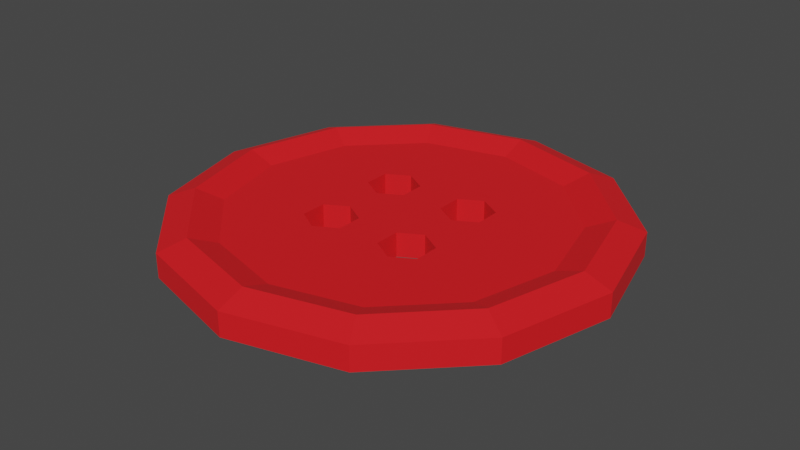 # Source: button.blend  (saved by Blender 4.2.66; exported with 4.5.12 LTS)
import bpy
from mathutils import Matrix  # noqa: F401  (used for matrix-valued properties, if any)

bpy.ops.wm.read_factory_settings(use_empty=True)
scene = bpy.context.scene
scene.name = 'Scene'

# ---- collections
col_collection = bpy.data.collections.new('Collection'); scene.collection.children.link(col_collection)

# ---- materials (node trees are filled in below, after node groups)
mat_material = bpy.data.materials.new('Material')

# ---- material node trees
mat_material.use_nodes = True; mat_material.node_tree.nodes.clear()
_N = mat_material.node_tree.nodes; _L = mat_material.node_tree.links
n0 = _N.new('ShaderNodeBsdfPrincipled'); n0.name = 'Principled BSDF'; n0.location = (10, 300)
n0.inputs[0].default_value = (0.8001, 0.0, 0.004402, 1.0)
n0.inputs[2].default_value = 0.8316
n1 = _N.new('ShaderNodeOutputMaterial'); n1.name = 'Material Output'; n1.location = (300, 300)
_L.new(n0.outputs[0], n1.inputs[0])
n1.is_active_output = True

# ---- world
world_world = bpy.data.worlds.new('World'); scene.world = world_world
world_world.use_nodes = True; world_world.node_tree.nodes.clear()
_N = world_world.node_tree.nodes; _L = world_world.node_tree.links
n0 = _N.new('ShaderNodeOutputWorld'); n0.name = 'World Output'; n0.location = (300, 300)
n1 = _N.new('ShaderNodeBackground'); n1.name = 'Background'; n1.location = (10, 300)
n1.inputs[0].default_value = (0.05088, 0.05088, 0.05088, 1.0)
_L.new(n1.outputs[0], n0.inputs[0])
n0.is_active_output = True
world_world.color = (0.05088, 0.05088, 0.05088)
world_world.use_sun_shadow = False
world_world.sun_shadow_jitter_overblur = 0.0

# ---- meshes
me_cylinder = bpy.data.meshes.new('Cylinder')
me_cylinder.from_pydata([(0.0, 0.7537, -0.5496), (0.0, 0.7537, 0.5496), (0.3769, 0.6528, -0.5496), (0.3769, 0.6528, 0.5496), (0.6528, 0.3769, -0.5496), (0.6528, 0.3769, 0.5496), (0.7537, 0.0, -0.5496), (0.7537, 0.0, 0.5496), (0.6528, -0.3769, -0.5496), (0.6528, -0.3769, 0.5496), (0.3769, -0.6528, -0.5496), (0.3769, -0.6528, 0.5496), (0.0, -0.7537, -0.5496), (0.0, -0.7537, 0.5496), (-0.3769, -0.6528, -0.5496), (-0.3769, -0.6528, 0.5496), (-0.6528, -0.3769, -0.5496), (-0.6528, -0.3769, 0.5496), (-0.7537, 0.0, -0.5496), (-0.7537, 0.0, 0.5496), (-0.6528, 0.3769, -0.5496), (-0.6528, 0.3769, 0.5496), (-0.3769, 0.6528, -0.5496), (-0.3769, 0.6528, 0.5496), (0.0, 1.0, -0.5496), (0.5, 0.866, -0.5496), (0.5, 0.866, 0.5496), (0.0, 1.0, 0.5496), (0.866, 0.5, -0.5496), (0.866, 0.5, 0.5496), (1.0, 0.0, -0.5496), (1.0, 0.0, 0.5496), (0.866, -0.5, -0.5496), (0.866, -0.5, 0.5496), (0.5, -0.866, -0.5496), (0.5, -0.866, 0.5496), (0.0, -1.0, -0.5496), (0.0, -1.0, 0.5496), (-0.5, -0.866, -0.5496), (-0.5, -0.866, 0.5496), (-0.866, -0.5, -0.5496), (-0.866, -0.5, 0.5496), (-1.0, 0.0, -0.5496), (-1.0, 0.0, 0.5496), (-0.866, 0.5, -0.5496), (-0.866, 0.5, 0.5496), (-0.5, 0.866, -0.5496), (-0.5, 0.866, 0.5496), (0.0, 0.8774, -1.0), (0.4387, 0.7598, -1.0), (0.4387, 0.7598, 1.0), (0.0, 0.8774, 1.0), (0.7598, 0.4387, -1.0), (0.7598, 0.4387, 1.0), (0.8774, 0.0, -1.0), (0.8774, 0.0, 1.0), (0.7598, -0.4387, -1.0), (0.7598, -0.4387, 1.0), (0.4387, -0.7598, -1.0), (0.4387, -0.7598, 1.0), (0.0, -0.8774, -1.0), (0.0, -0.8774, 1.0), (-0.4387, -0.7598, -1.0), (-0.4387, -0.7598, 1.0), (-0.7598, -0.4387, -1.0), (-0.7598, -0.4387, 1.0), (-0.8774, 0.0, -1.0), (-0.8774, 0.0, 1.0), (-0.7598, 0.4387, -1.0), (-0.7598, 0.4387, 1.0), (-0.4387, 0.7598, -1.0), (-0.4387, 0.7598, 1.0), (-0.3004, -0.258, 0.5496), (0.3004, -0.258, 0.5496), (-0.3004, -0.142, 0.5496), (-0.3004, 0.142, 0.5496), (-0.2266, -0.09939, 0.5496), (-0.2266, 0.09939, 0.5496), (-0.3004, 0.258, 0.5496), (-0.2, 0.08406, 0.5496), (-0.2, -0.08406, 0.5496), (-0.0996, -0.142, 0.5496), (-0.0996, 0.142, 0.5496), (-0.0996, -0.258, 0.5496), (-0.0996, 0.258, 0.5496), (-0.2, -0.3159, 0.5496), (-0.2, 0.3159, 0.5496), (0.2, -0.08406, 0.5496), (0.2, -0.3159, 0.5496), (0.0996, -0.258, 0.5496), (0.0996, -0.142, 0.5496), (0.0996, 0.142, 0.5496), (0.0996, 0.258, 0.5496), (0.2, 0.08406, 0.5496), (0.3004, 0.142, 0.5496), (0.3004, 0.258, 0.5496), (0.3004, -0.142, 0.5496), (0.2, 0.3159, 0.5496), (-0.3004, -0.258, -0.5496), (-0.3004, -0.142, -0.5496), (-0.3004, 0.142, -0.5496), (-0.3004, 0.258, -0.5496), (-0.2, 0.08406, -0.5496), (-0.2, -0.08406, -0.5496), (-0.0996, -0.258, -0.5496), (-0.0996, -0.142, -0.5496), (-0.0996, 0.142, -0.5496), (-0.2, -0.3159, -0.5496), (-0.2, 0.3159, -0.5496), (0.0996, -0.258, -0.5496), (0.0996, -0.142, -0.5496), (0.1734, -0.09939, -0.5496), (0.1734, 0.09939, -0.5496), (0.0996, 0.142, -0.5496), (0.0996, 0.258, -0.5496), (-0.0996, 0.258, -0.5496), (0.3004, 0.142, -0.5496), (0.3004, 0.258, -0.5496), (0.3004, -0.258, -0.5496), (0.3004, -0.142, -0.5496), (0.2, 0.3159, -0.5496), (0.2, -0.3159, -0.5496), (0.2, -0.08406, -0.5496), (0.2, 0.08406, -0.5496)], [], [(24, 27, 26, 25), (25, 26, 29, 28), (28, 29, 31, 30), (30, 31, 33, 32), (32, 33, 35, 34), (34, 35, 37, 36), (36, 37, 39, 38), (38, 39, 41, 40), (40, 41, 43, 42), (42, 43, 45, 44), (80, 79, 77, 76), (93, 87, 96, 73, 9, 7, 5, 95, 94), (91, 82, 79, 80, 81, 83, 85, 72, 74, 76, 77, 75, 78, 86, 84, 92, 97, 95, 5, 3, 1, 23, 21, 19, 17, 15, 13, 11, 9, 73, 88, 89, 90, 87, 93), (84, 82, 91, 92), (44, 45, 47, 46), (46, 47, 27, 24), (102, 106, 113, 112, 111, 110, 109, 121, 118, 119, 122, 123, 116, 117, 120, 114, 115, 108, 22, 0, 2, 4, 6, 8, 10, 12, 14, 107, 104, 105, 103), (102, 103, 99, 98, 107, 14, 16, 18, 20, 22, 108, 101, 100), (111, 112, 123, 122), (115, 114, 113, 106), (49, 48, 24, 25), (51, 50, 26, 27), (52, 49, 25, 28), (50, 53, 29, 26), (54, 52, 28, 30), (53, 55, 31, 29), (56, 54, 30, 32), (55, 57, 33, 31), (58, 56, 32, 34), (57, 59, 35, 33), (60, 58, 34, 36), (59, 61, 37, 35), (62, 60, 36, 38), (61, 63, 39, 37), (64, 62, 38, 40), (63, 65, 41, 39), (66, 64, 40, 42), (65, 67, 43, 41), (68, 66, 42, 44), (67, 69, 45, 43), (70, 68, 44, 46), (69, 71, 47, 45), (48, 70, 46, 24), (71, 51, 27, 47), (2, 0, 48, 49), (1, 3, 50, 51), (4, 2, 49, 52), (3, 5, 53, 50), (6, 4, 52, 54), (5, 7, 55, 53), (8, 6, 54, 56), (7, 9, 57, 55), (10, 8, 56, 58), (9, 11, 59, 57), (12, 10, 58, 60), (11, 13, 61, 59), (14, 12, 60, 62), (13, 15, 63, 61), (16, 14, 62, 64), (15, 17, 65, 63), (18, 16, 64, 66), (17, 19, 67, 65), (20, 18, 66, 68), (19, 21, 69, 67), (22, 20, 68, 70), (21, 23, 71, 69), (0, 22, 70, 48), (23, 1, 51, 71), (117, 95, 97, 120), (94, 95, 117, 116), (93, 94, 116, 123), (91, 93, 123, 112, 113), (114, 92, 91, 113), (120, 97, 92, 114), (108, 86, 78, 101), (101, 78, 75, 100), (75, 77, 79, 102, 100), (79, 82, 106, 102), (82, 84, 115, 106), (115, 84, 86, 108), (88, 73, 118, 121), (73, 96, 119, 118), (119, 96, 87, 122), (122, 87, 90, 110, 111), (110, 90, 89, 109), (89, 88, 121, 109), (72, 85, 107, 98), (99, 74, 72, 98), (103, 80, 76, 74, 99), (105, 81, 80, 103), (83, 81, 105, 104), (85, 83, 104, 107)])
_uv = me_cylinder.uv_layers.new(name='UVMap')
_uv.uv.foreach_set('vector', [1.0, 0.5, 1.0, 1.0, 0.9167, 1.0, 0.9167, 0.5, 0.9167, 0.5, 0.9167, 1.0, 0.8333, 1.0, 0.8333, 0.5, 0.8333, 0.5, 0.8333, 1.0, 0.75, 1.0, 0.75, 0.5, 0.75, 0.5, 0.75, 1.0, 0.6667, 1.0, 0.6667, 0.5, 0.6667, 0.5, 0.6667, 1.0, 0.5833, 1.0, 0.5833, 0.5, 0.5833, 0.5, 0.5833, 1.0, 0.5, 1.0, 0.5, 0.5, 0.5, 0.5, 0.5, 1.0, 0.4167, 1.0, 0.4167, 0.5, 0.4167, 0.5, 0.4167, 1.0, 0.3333, 1.0, 0.3333, 0.5, 0.3333, 0.5, 0.3333, 1.0, 0.25, 1.0, 0.25, 0.5, 0.25, 0.5, 0.25, 1.0, 0.1667, 1.0, 0.1667, 0.5, 0.202, 0.2298, 0.202, 0.2702, 0.1956, 0.2739, 0.1956, 0.2261, 0.298, 0.2702, 0.298, 0.2298, 0.3221, 0.2159, 0.3221, 0.1881, 0.4067, 0.1596, 0.4309, 0.25, 0.4067, 0.3404, 0.3221, 0.3119, 0.3221, 0.2841, 0.2739, 0.2841, 0.2261, 0.2841, 0.202, 0.2702, 0.202, 0.2298, 0.2261, 0.2159, 0.2261, 0.1881, 0.202, 0.1742, 0.1779, 0.1881, 0.1779, 0.2159, 0.1956, 0.2261, 0.1956, 0.2739, 0.1779, 0.2841, 0.1779, 0.3119, 0.202, 0.3258, 0.2261, 0.3119, 0.2739, 0.3119, 0.298, 0.3258, 0.3221, 0.3119, 0.4067, 0.3404, 0.3404, 0.4067, 0.25, 0.4309, 0.1596, 0.4067, 0.09334, 0.3404, 0.0691, 0.25, 0.09334, 0.1596, 0.1596, 0.09334, 0.25, 0.0691, 0.3404, 0.09334, 0.4067, 0.1596, 0.3221, 0.1881, 0.298, 0.1742, 0.2739, 0.1881, 0.2739, 0.2159, 0.298, 0.2298, 0.298, 0.2702, 0.2261, 0.3119, 0.2261, 0.2841, 0.2739, 0.2841, 0.2739, 0.3119, 0.1667, 0.5, 0.1667, 1.0, 0.08333, 1.0, 0.08333, 0.5, 0.08333, 0.5, 0.08333, 1.0, 7.451e-08, 1.0, 7.451e-08, 0.5, 0.702, 0.2702, 0.7261, 0.2841, 0.7739, 0.2841, 0.7916, 0.2739, 0.7916, 0.2261, 0.7739, 0.2159, 0.7739, 0.1881, 0.798, 0.1742, 0.8221, 0.1881, 0.8221, 0.2159, 0.798, 0.2298, 0.798, 0.2702, 0.8221, 0.2841, 0.8221, 0.3119, 0.798, 0.3258, 0.7739, 0.3119, 0.7261, 0.3119, 0.702, 0.3258, 0.6596, 0.4067, 0.75, 0.4309, 0.8404, 0.4067, 0.9067, 0.3404, 0.9309, 0.25, 0.9067, 0.1596, 0.8404, 0.09334, 0.75, 0.0691, 0.6596, 0.09334, 0.702, 0.1742, 0.7261, 0.1881, 0.7261, 0.2159, 0.702, 0.2298, 0.702, 0.2702, 0.702, 0.2298, 0.6779, 0.2159, 0.6779, 0.1881, 0.702, 0.1742, 0.6596, 0.09334, 0.5933, 0.1596, 0.5691, 0.25, 0.5933, 0.3404, 0.6596, 0.4067, 0.702, 0.3258, 0.6779, 0.3119, 0.6779, 0.2841, 0.7916, 0.2261, 0.7916, 0.2739, 0.798, 0.2702, 0.798, 0.2298, 0.7261, 0.3119, 0.7739, 0.3119, 0.7739, 0.2841, 0.7261, 0.2841, 0.8553, 0.4324, 0.75, 0.4606, 0.75, 0.49, 0.87, 0.4578, 0.25, 0.4606, 0.3553, 0.4324, 0.37, 0.4578, 0.25, 0.49, 0.9324, 0.3553, 0.8553, 0.4324, 0.87, 0.4578, 0.9578, 0.37, 0.3553, 0.4324, 0.4324, 0.3553, 0.4578, 0.37, 0.37, 0.4578, 0.9606, 0.25, 0.9324, 0.3553, 0.9578, 0.37, 0.99, 0.25, 0.4324, 0.3553, 0.4606, 0.25, 0.49, 0.25, 0.4578, 0.37, 0.9324, 0.1447, 0.9606, 0.25, 0.99, 0.25, 0.9578, 0.13, 0.4606, 0.25, 0.4324, 0.1447, 0.4578, 0.13, 0.49, 0.25, 0.8553, 0.06765, 0.9324, 0.1447, 0.9578, 0.13, 0.87, 0.04215, 0.4324, 0.1447, 0.3553, 0.06765, 0.37, 0.04215, 0.4578, 0.13, 0.75, 0.03944, 0.8553, 0.06765, 0.87, 0.04215, 0.75, 0.01, 0.3553, 0.06765, 0.25, 0.03944, 0.25, 0.01, 0.37, 0.04215, 0.6447, 0.06765, 0.75, 0.03944, 0.75, 0.01, 0.63, 0.04215, 0.25, 0.03944, 0.1447, 0.06765, 0.13, 0.04215, 0.25, 0.01, 0.5676, 0.1447, 0.6447, 0.06765, 0.63, 0.04215, 0.5422, 0.13, 0.1447, 0.06765, 0.06765, 0.1447, 0.04215, 0.13, 0.13, 0.04215, 0.5394, 0.25, 0.5676, 0.1447, 0.5422, 0.13, 0.51, 0.25, 0.06765, 0.1447, 0.03944, 0.25, 0.01, 0.25, 0.04215, 0.13, 0.5676, 0.3553, 0.5394, 0.25, 0.51, 0.25, 0.5422, 0.37, 0.03944, 0.25, 0.06765, 0.3553, 0.04215, 0.37, 0.01, 0.25, 0.6447, 0.4324, 0.5676, 0.3553, 0.5422, 0.37, 0.63, 0.4578, 0.06765, 0.3553, 0.1447, 0.4324, 0.13, 0.4578, 0.04215, 0.37, 0.75, 0.4606, 0.6447, 0.4324, 0.63, 0.4578, 0.75, 0.49, 0.1447, 0.4324, 0.25, 0.4606, 0.25, 0.49, 0.13, 0.4578, 0.8404, 0.4067, 0.75, 0.4309, 0.75, 0.4606, 0.8553, 0.4324, 0.25, 0.4309, 0.3404, 0.4067, 0.3553, 0.4324, 0.25, 0.4606, 0.9067, 0.3404, 0.8404, 0.4067, 0.8553, 0.4324, 0.9324, 0.3553, 0.3404, 0.4067, 0.4067, 0.3404, 0.4324, 0.3553, 0.3553, 0.4324, 0.9309, 0.25, 0.9067, 0.3404, 0.9324, 0.3553, 0.9606, 0.25, 0.4067, 0.3404, 0.4309, 0.25, 0.4606, 0.25, 0.4324, 0.3553, 0.9067, 0.1596, 0.9309, 0.25, 0.9606, 0.25, 0.9324, 0.1447, 0.4309, 0.25, 0.4067, 0.1596, 0.4324, 0.1447, 0.4606, 0.25, 0.8404, 0.09334, 0.9067, 0.1596, 0.9324, 0.1447, 0.8553, 0.06765, 0.4067, 0.1596, 0.3404, 0.09334, 0.3553, 0.06765, 0.4324, 0.1447, 0.75, 0.0691, 0.8404, 0.09334, 0.8553, 0.06765, 0.75, 0.03944, 0.3404, 0.09334, 0.25, 0.0691, 0.25, 0.03944, 0.3553, 0.06765, 0.6596, 0.09334, 0.75, 0.0691, 0.75, 0.03944, 0.6447, 0.06765, 0.25, 0.0691, 0.1596, 0.09334, 0.1447, 0.06765, 0.25, 0.03944, 0.5933, 0.1596, 0.6596, 0.09334, 0.6447, 0.06765, 0.5676, 0.1447, 0.1596, 0.09334, 0.09334, 0.1596, 0.06765, 0.1447, 0.1447, 0.06765, 0.5691, 0.25, 0.5933, 0.1596, 0.5676, 0.1447, 0.5394, 0.25, 0.09334, 0.1596, 0.0691, 0.25, 0.03944, 0.25, 0.06765, 0.1447, 0.5933, 0.3404, 0.5691, 0.25, 0.5394, 0.25, 0.5676, 0.3553, 0.0691, 0.25, 0.09334, 0.3404, 0.06765, 0.3553, 0.03944, 0.25, 0.6596, 0.4067, 0.5933, 0.3404, 0.5676, 0.3553, 0.6447, 0.4324, 0.09334, 0.3404, 0.1596, 0.4067, 0.1447, 0.4324, 0.06765, 0.3553, 0.75, 0.4309, 0.6596, 0.4067, 0.6447, 0.4324, 0.75, 0.4606, 0.1596, 0.4067, 0.25, 0.4309, 0.25, 0.4606, 0.1447, 0.4324, 0.8333, 0.8678, 0.8333, 0.6322, 1.0, 0.6322, 1.0, 0.8678, 0.6667, 0.6322, 0.8333, 0.6322, 0.8333, 0.8678, 0.6667, 0.8678, 0.5, 0.6322, 0.6667, 0.6322, 0.6667, 0.8678, 0.5, 0.8678, 0.3333, 0.6322, 0.5, 0.6322, 0.5, 0.8678, 0.4559, 0.8678, 0.3333, 0.8678, 0.1667, 0.8678, 0.1667, 0.6322, 0.3333, 0.6322, 0.3333, 0.8678, -8.941e-08, 0.8678, -8.941e-08, 0.6322, 0.1667, 0.6322, 0.1667, 0.8678, 1.0, 0.8678, 1.0, 0.6322, 0.8333, 0.6322, 0.8333, 0.8678, 0.8333, 0.8678, 0.8333, 0.6322, 0.6667, 0.6322, 0.6667, 0.8678, 0.6667, 0.6322, 0.5441, 0.6322, 0.5, 0.6322, 0.5, 0.8678, 0.6667, 0.8678, 0.5, 0.6322, 0.3333, 0.6322, 0.3333, 0.8678, 0.5, 0.8678, 0.3333, 0.6322, 0.1667, 0.6322, 0.1667, 0.8678, 0.3333, 0.8678, 0.1667, 0.8678, 0.1667, 0.6322, -8.941e-08, 0.6322, -8.941e-08, 0.8678, 1.0, 0.6322, 0.8333, 0.6322, 0.8333, 0.8678, 1.0, 0.8678, 0.8333, 0.6322, 0.6667, 0.6322, 0.6667, 0.8678, 0.8333, 0.8678, 0.6667, 0.8678, 0.6667, 0.6322, 0.5, 0.6322, 0.5, 0.8678, 0.5, 0.8678, 0.5, 0.6322, 0.3333, 0.6322, 0.3333, 0.8678, 0.4559, 0.8678, 0.3333, 0.8678, 0.3333, 0.6322, 0.1667, 0.6322, 0.1667, 0.8678, 0.1667, 0.6322, -8.941e-08, 0.6322, -8.941e-08, 0.8678, 0.1667, 0.8678, 0.8333, 0.6322, 1.0, 0.6322, 1.0, 0.8678, 0.8333, 0.8678, 0.6667, 0.8678, 0.6667, 0.6322, 0.8333, 0.6322, 0.8333, 0.8678, 0.5, 0.8678, 0.5, 0.6322, 0.5441, 0.6322, 0.6667, 0.6322, 0.6667, 0.8678, 0.3333, 0.8678, 0.3333, 0.6322, 0.5, 0.6322, 0.5, 0.8678, 0.1667, 0.6322, 0.3333, 0.6322, 0.3333, 0.8678, 0.1667, 0.8678, -8.941e-08, 0.6322, 0.1667, 0.6322, 0.1667, 0.8678, -8.941e-08, 0.8678])
me_cylinder.materials.append(mat_material)
me_cylinder.update()

# ---- objects
ob_cylinder = bpy.data.objects.new('Cylinder', me_cylinder)

# ---- transforms, parenting, visibility, modifiers, constraints
ob_cylinder.location = (0.0, 0.0, 0.0)
ob_cylinder.scale = (1.0, 1.0, -0.09937)

# ---- collection membership
col_collection.objects.link(ob_cylinder)

# ---- scene / render settings (as saved in the file)
scene.frame_start = 1; scene.frame_end = 250; scene.frame_set(1)
scene.render.engine = 'BLENDER_EEVEE_NEXT'
scene.cycles.sampling_pattern = 'TABULATED_SOBOL'
scene.cycles.use_light_tree = False
scene.view_settings.view_transform = 'Filmic'
bpy.context.view_layer.update()

# ---- added for rendering (the .blend has no active camera and no usable light): camera, sun
cam_auto = bpy.data.cameras.new('AutoCamera')
cam_auto.lens = 50.0
cam_auto.sensor_width = 36.0
cam_auto.clip_end = 1000.0
ob_auto_camera = bpy.data.objects.new('AutoCamera', cam_auto)
scene.collection.objects.link(ob_auto_camera)
ob_auto_camera.location = (2.62338, -3.14806, 2.09871)
ob_auto_camera.rotation_euler = (1.09748, -7.21219e-08, 0.694738)
scene.camera = ob_auto_camera
light_auto_sun = bpy.data.lights.new('AutoSun', 'SUN')
light_auto_sun.energy = 3.0
light_auto_sun.angle = 0.0523599
ob_auto_sun = bpy.data.objects.new('AutoSun', light_auto_sun)
scene.collection.objects.link(ob_auto_sun)
ob_auto_sun.rotation_euler = (0.872665, 0.174533, 0.523599)
bpy.context.view_layer.update()
